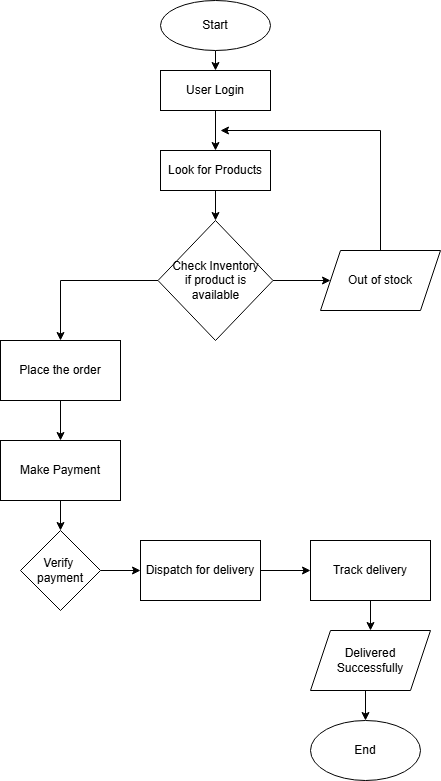

The diagram above was exported from draw.io. Its source (the exported page's mxGraphModel, read from the mxfile embedded in the PNG):
<mxGraphModel dx="1111" dy="747" grid="1" gridSize="10" guides="1" tooltips="1" connect="1" arrows="1" fold="1" page="1" pageScale="1" pageWidth="827" pageHeight="1169" math="0" shadow="0">
  <root>
    <mxCell id="0" />
    <mxCell id="1" parent="0" />
    <mxCell id="GZSyb37c2VcZ7e2YLCxQ-4" style="edgeStyle=orthogonalEdgeStyle;rounded=0;orthogonalLoop=1;jettySize=auto;html=1;exitX=0.5;exitY=1;exitDx=0;exitDy=0;entryX=0.5;entryY=0;entryDx=0;entryDy=0;" edge="1" parent="1" source="GZSyb37c2VcZ7e2YLCxQ-1" target="GZSyb37c2VcZ7e2YLCxQ-2">
      <mxGeometry relative="1" as="geometry" />
    </mxCell>
    <mxCell id="GZSyb37c2VcZ7e2YLCxQ-1" value="Start" style="ellipse;whiteSpace=wrap;html=1;" vertex="1" parent="1">
      <mxGeometry x="330" y="60" width="110" height="50" as="geometry" />
    </mxCell>
    <mxCell id="GZSyb37c2VcZ7e2YLCxQ-5" style="edgeStyle=orthogonalEdgeStyle;rounded=0;orthogonalLoop=1;jettySize=auto;html=1;exitX=0.5;exitY=1;exitDx=0;exitDy=0;entryX=0.5;entryY=0;entryDx=0;entryDy=0;" edge="1" parent="1" source="GZSyb37c2VcZ7e2YLCxQ-2" target="GZSyb37c2VcZ7e2YLCxQ-3">
      <mxGeometry relative="1" as="geometry" />
    </mxCell>
    <mxCell id="GZSyb37c2VcZ7e2YLCxQ-2" value="User Login" style="rounded=0;whiteSpace=wrap;html=1;" vertex="1" parent="1">
      <mxGeometry x="330" y="130" width="110" height="40" as="geometry" />
    </mxCell>
    <mxCell id="GZSyb37c2VcZ7e2YLCxQ-8" style="edgeStyle=orthogonalEdgeStyle;rounded=0;orthogonalLoop=1;jettySize=auto;html=1;exitX=0.5;exitY=1;exitDx=0;exitDy=0;entryX=0.5;entryY=0;entryDx=0;entryDy=0;" edge="1" parent="1" source="GZSyb37c2VcZ7e2YLCxQ-3" target="GZSyb37c2VcZ7e2YLCxQ-7">
      <mxGeometry relative="1" as="geometry" />
    </mxCell>
    <mxCell id="GZSyb37c2VcZ7e2YLCxQ-3" value="Look for Products" style="rounded=0;whiteSpace=wrap;html=1;" vertex="1" parent="1">
      <mxGeometry x="330" y="210" width="110" height="40" as="geometry" />
    </mxCell>
    <mxCell id="GZSyb37c2VcZ7e2YLCxQ-10" style="edgeStyle=orthogonalEdgeStyle;rounded=0;orthogonalLoop=1;jettySize=auto;html=1;entryX=0.5;entryY=0;entryDx=0;entryDy=0;" edge="1" parent="1" source="GZSyb37c2VcZ7e2YLCxQ-7" target="GZSyb37c2VcZ7e2YLCxQ-9">
      <mxGeometry relative="1" as="geometry" />
    </mxCell>
    <mxCell id="GZSyb37c2VcZ7e2YLCxQ-16" style="edgeStyle=orthogonalEdgeStyle;rounded=0;orthogonalLoop=1;jettySize=auto;html=1;exitX=1;exitY=0.5;exitDx=0;exitDy=0;entryX=0;entryY=0.5;entryDx=0;entryDy=0;" edge="1" parent="1" source="GZSyb37c2VcZ7e2YLCxQ-7" target="GZSyb37c2VcZ7e2YLCxQ-15">
      <mxGeometry relative="1" as="geometry" />
    </mxCell>
    <mxCell id="GZSyb37c2VcZ7e2YLCxQ-7" value="Check Inventory&lt;div&gt;if product is&lt;/div&gt;&lt;div&gt;available&lt;/div&gt;" style="rhombus;whiteSpace=wrap;html=1;" vertex="1" parent="1">
      <mxGeometry x="327.5" y="280" width="115" height="120" as="geometry" />
    </mxCell>
    <mxCell id="GZSyb37c2VcZ7e2YLCxQ-12" style="edgeStyle=orthogonalEdgeStyle;rounded=0;orthogonalLoop=1;jettySize=auto;html=1;exitX=0.5;exitY=1;exitDx=0;exitDy=0;entryX=0.5;entryY=0;entryDx=0;entryDy=0;" edge="1" parent="1" source="GZSyb37c2VcZ7e2YLCxQ-9" target="GZSyb37c2VcZ7e2YLCxQ-11">
      <mxGeometry relative="1" as="geometry" />
    </mxCell>
    <mxCell id="GZSyb37c2VcZ7e2YLCxQ-9" value="Place the order" style="rounded=0;whiteSpace=wrap;html=1;" vertex="1" parent="1">
      <mxGeometry x="170" y="400" width="120" height="60" as="geometry" />
    </mxCell>
    <mxCell id="GZSyb37c2VcZ7e2YLCxQ-14" style="edgeStyle=orthogonalEdgeStyle;rounded=0;orthogonalLoop=1;jettySize=auto;html=1;exitX=0.5;exitY=1;exitDx=0;exitDy=0;entryX=0.5;entryY=0;entryDx=0;entryDy=0;" edge="1" parent="1" source="GZSyb37c2VcZ7e2YLCxQ-11" target="GZSyb37c2VcZ7e2YLCxQ-13">
      <mxGeometry relative="1" as="geometry" />
    </mxCell>
    <mxCell id="GZSyb37c2VcZ7e2YLCxQ-11" value="Make Payment" style="rounded=0;whiteSpace=wrap;html=1;" vertex="1" parent="1">
      <mxGeometry x="170" y="500" width="120" height="60" as="geometry" />
    </mxCell>
    <mxCell id="GZSyb37c2VcZ7e2YLCxQ-21" style="edgeStyle=orthogonalEdgeStyle;rounded=0;orthogonalLoop=1;jettySize=auto;html=1;exitX=1;exitY=0.5;exitDx=0;exitDy=0;entryX=0;entryY=0.5;entryDx=0;entryDy=0;" edge="1" parent="1" source="GZSyb37c2VcZ7e2YLCxQ-13" target="GZSyb37c2VcZ7e2YLCxQ-19">
      <mxGeometry relative="1" as="geometry" />
    </mxCell>
    <mxCell id="GZSyb37c2VcZ7e2YLCxQ-13" value="Verify&amp;nbsp;&lt;div&gt;payment&lt;/div&gt;" style="rhombus;whiteSpace=wrap;html=1;" vertex="1" parent="1">
      <mxGeometry x="190" y="590" width="80" height="80" as="geometry" />
    </mxCell>
    <mxCell id="GZSyb37c2VcZ7e2YLCxQ-18" style="edgeStyle=orthogonalEdgeStyle;rounded=0;orthogonalLoop=1;jettySize=auto;html=1;exitX=0.5;exitY=0;exitDx=0;exitDy=0;" edge="1" parent="1" source="GZSyb37c2VcZ7e2YLCxQ-15">
      <mxGeometry relative="1" as="geometry">
        <mxPoint x="390" y="190" as="targetPoint" />
        <Array as="points">
          <mxPoint x="550" y="190" />
        </Array>
      </mxGeometry>
    </mxCell>
    <mxCell id="GZSyb37c2VcZ7e2YLCxQ-15" value="Out of stock" style="shape=parallelogram;perimeter=parallelogramPerimeter;whiteSpace=wrap;html=1;fixedSize=1;" vertex="1" parent="1">
      <mxGeometry x="490" y="310" width="120" height="60" as="geometry" />
    </mxCell>
    <mxCell id="GZSyb37c2VcZ7e2YLCxQ-23" style="edgeStyle=orthogonalEdgeStyle;rounded=0;orthogonalLoop=1;jettySize=auto;html=1;exitX=1;exitY=0.5;exitDx=0;exitDy=0;entryX=0;entryY=0.5;entryDx=0;entryDy=0;" edge="1" parent="1" source="GZSyb37c2VcZ7e2YLCxQ-19" target="GZSyb37c2VcZ7e2YLCxQ-22">
      <mxGeometry relative="1" as="geometry" />
    </mxCell>
    <mxCell id="GZSyb37c2VcZ7e2YLCxQ-19" value="Dispatch for delivery" style="rounded=0;whiteSpace=wrap;html=1;" vertex="1" parent="1">
      <mxGeometry x="310" y="600" width="120" height="60" as="geometry" />
    </mxCell>
    <mxCell id="GZSyb37c2VcZ7e2YLCxQ-24" style="edgeStyle=orthogonalEdgeStyle;rounded=0;orthogonalLoop=1;jettySize=auto;html=1;exitX=0.5;exitY=1;exitDx=0;exitDy=0;" edge="1" parent="1" source="GZSyb37c2VcZ7e2YLCxQ-22" target="GZSyb37c2VcZ7e2YLCxQ-25">
      <mxGeometry relative="1" as="geometry">
        <mxPoint x="540" y="720" as="targetPoint" />
      </mxGeometry>
    </mxCell>
    <mxCell id="GZSyb37c2VcZ7e2YLCxQ-22" value="Track delivery" style="rounded=0;whiteSpace=wrap;html=1;" vertex="1" parent="1">
      <mxGeometry x="480" y="600" width="120" height="60" as="geometry" />
    </mxCell>
    <mxCell id="GZSyb37c2VcZ7e2YLCxQ-27" style="edgeStyle=orthogonalEdgeStyle;rounded=0;orthogonalLoop=1;jettySize=auto;html=1;exitX=0.5;exitY=1;exitDx=0;exitDy=0;entryX=0.5;entryY=0;entryDx=0;entryDy=0;" edge="1" parent="1" source="GZSyb37c2VcZ7e2YLCxQ-25" target="GZSyb37c2VcZ7e2YLCxQ-26">
      <mxGeometry relative="1" as="geometry" />
    </mxCell>
    <mxCell id="GZSyb37c2VcZ7e2YLCxQ-25" value="Delivered Successfully" style="shape=parallelogram;perimeter=parallelogramPerimeter;whiteSpace=wrap;html=1;fixedSize=1;" vertex="1" parent="1">
      <mxGeometry x="480" y="690" width="120" height="60" as="geometry" />
    </mxCell>
    <mxCell id="GZSyb37c2VcZ7e2YLCxQ-26" value="End" style="ellipse;whiteSpace=wrap;html=1;" vertex="1" parent="1">
      <mxGeometry x="480" y="780" width="110" height="60" as="geometry" />
    </mxCell>
  </root>
</mxGraphModel>